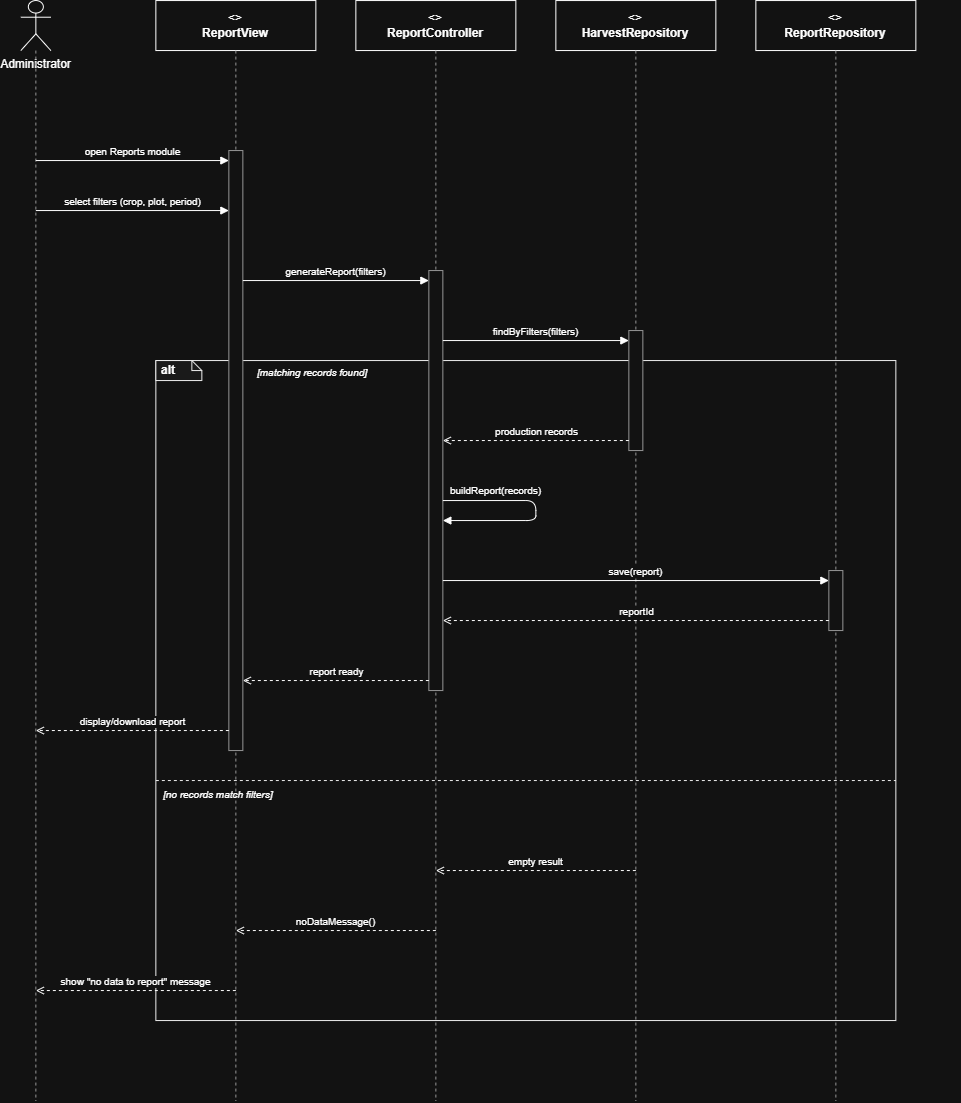

The diagram above was exported from draw.io. Its source (the exported page's mxGraphModel, read from the mxfile embedded in the PNG):
<mxGraphModel dx="1873" dy="1138" grid="1" gridSize="10" guides="1" tooltips="1" connect="1" arrows="1" fold="1" page="1" pageScale="1" pageWidth="1180" pageHeight="1140" math="0" shadow="0">
  <root>
    <mxCell id="0" />
    <mxCell id="1" parent="0" />
    <mxCell id="hdr_admin" parent="1" style="shape=umlActor;verticalLabelPosition=bottom;verticalAlign=top;html=1;outlineConnect=0;" value="Administrator" vertex="1">
      <mxGeometry height="50" width="30" x="85" as="geometry" />
    </mxCell>
    <mxCell id="life_admin" edge="1" parent="1" style="html=1;dashed=1;strokeColor=#666666;endArrow=none;">
      <mxGeometry relative="1" as="geometry">
        <mxPoint x="100" y="50" as="sourcePoint" />
        <mxPoint x="100" y="1100" as="targetPoint" />
      </mxGeometry>
    </mxCell>
    <mxCell id="hdr_view" parent="1" style="rounded=0;whiteSpace=wrap;html=1;fillColor=none;strokeColor=light-dark(#6C8EBF,#FFFFFF);align=center;" value="&lt;&lt;boundary&gt;&gt;&lt;br&gt;&lt;b&gt;ReportView&lt;/b&gt;" vertex="1">
      <mxGeometry height="50" width="160" x="220" as="geometry" />
    </mxCell>
    <mxCell id="life_view" edge="1" parent="1" style="html=1;dashed=1;strokeColor=#666666;endArrow=none;">
      <mxGeometry relative="1" as="geometry">
        <mxPoint x="300" y="50" as="sourcePoint" />
        <mxPoint x="300" y="1100" as="targetPoint" />
      </mxGeometry>
    </mxCell>
    <mxCell id="hdr_ctrl" parent="1" style="rounded=0;whiteSpace=wrap;html=1;fillColor=none;strokeColor=light-dark(#82B366,#FFFFFF);align=center;" value="&lt;&lt;control&gt;&gt;&lt;br&gt;&lt;b&gt;ReportController&lt;/b&gt;" vertex="1">
      <mxGeometry height="50" width="160" x="420" as="geometry" />
    </mxCell>
    <mxCell id="life_ctrl" edge="1" parent="1" style="html=1;dashed=1;strokeColor=#666666;endArrow=none;">
      <mxGeometry relative="1" as="geometry">
        <mxPoint x="500" y="50" as="sourcePoint" />
        <mxPoint x="500" y="1100" as="targetPoint" />
      </mxGeometry>
    </mxCell>
    <mxCell id="hdr_harvrepo" parent="1" style="rounded=0;whiteSpace=wrap;html=1;fillColor=none;strokeColor=light-dark(#D79B00,#FFFFFF);align=center;" value="&lt;&lt;entity&gt;&gt;&lt;br&gt;&lt;b&gt;HarvestRepository&lt;/b&gt;" vertex="1">
      <mxGeometry height="50" width="160" x="620" as="geometry" />
    </mxCell>
    <mxCell id="life_harvrepo" edge="1" parent="1" style="html=1;dashed=1;strokeColor=#666666;endArrow=none;">
      <mxGeometry relative="1" as="geometry">
        <mxPoint x="700" y="50" as="sourcePoint" />
        <mxPoint x="700" y="1100" as="targetPoint" />
      </mxGeometry>
    </mxCell>
    <mxCell id="hdr_reprepo" parent="1" style="rounded=0;whiteSpace=wrap;html=1;fillColor=none;strokeColor=light-dark(#D79B00,#FFFFFF);align=center;" value="&lt;&lt;entity&gt;&gt;&lt;br&gt;&lt;b&gt;ReportRepository&lt;/b&gt;" vertex="1">
      <mxGeometry height="50" width="160" x="820" as="geometry" />
    </mxCell>
    <mxCell id="life_reprepo" edge="1" parent="1" style="html=1;dashed=1;strokeColor=#666666;endArrow=none;">
      <mxGeometry relative="1" as="geometry">
        <mxPoint x="900" y="50" as="sourcePoint" />
        <mxPoint x="900" y="1100" as="targetPoint" />
      </mxGeometry>
    </mxCell>
    <mxCell id="c1" parent="1" style="rounded=0;whiteSpace=wrap;html=1;fillColor=none;strokeColor=#000000;verticalAlign=top;align=left;dashed=0;" vertex="1">
      <mxGeometry height="660" width="740" x="220" y="360" as="geometry" />
    </mxCell>
    <mxCell id="c2" parent="1" style="shape=note;whiteSpace=wrap;html=1;fillColor=#f5f5f5;strokeColor=#000000;fontStyle=1;align=left;spacingLeft=4;size=10;" value="alt" vertex="1">
      <mxGeometry height="20" width="46" x="220" y="360" as="geometry" />
    </mxCell>
    <mxCell id="c3" parent="1" style="text;html=1;align=left;fontStyle=2;fontSize=10;" value="[matching records found]" vertex="1">
      <mxGeometry height="18" width="705" x="320" y="360" as="geometry" />
    </mxCell>
    <mxCell id="c4" edge="1" parent="1" style="html=1;dashed=1;strokeColor=#000000;endArrow=none;">
      <mxGeometry relative="1" as="geometry">
        <mxPoint x="220" y="780" as="sourcePoint" />
        <mxPoint x="960" y="780" as="targetPoint" />
      </mxGeometry>
    </mxCell>
    <mxCell id="c5" parent="1" style="text;html=1;align=left;fontStyle=2;fontSize=10;" value="[no records match filters]" vertex="1">
      <mxGeometry height="18" width="684" x="226" y="782" as="geometry" />
    </mxCell>
    <mxCell id="c6" parent="1" style="rounded=0;whiteSpace=wrap;html=1;fillColor=#ffffff;strokeColor=#666666;" vertex="1">
      <mxGeometry height="600" width="14" x="293" y="150" as="geometry" />
    </mxCell>
    <mxCell id="c7" parent="1" style="rounded=0;whiteSpace=wrap;html=1;fillColor=#ffffff;strokeColor=#666666;" vertex="1">
      <mxGeometry height="420" width="14" x="493" y="270" as="geometry" />
    </mxCell>
    <mxCell id="c8" parent="1" style="rounded=0;whiteSpace=wrap;html=1;fillColor=#ffffff;strokeColor=#666666;" vertex="1">
      <mxGeometry height="120" width="14" x="693" y="330" as="geometry" />
    </mxCell>
    <mxCell id="c9" parent="1" style="rounded=0;whiteSpace=wrap;html=1;fillColor=#ffffff;strokeColor=#666666;" vertex="1">
      <mxGeometry height="60" width="14" x="893" y="570" as="geometry" />
    </mxCell>
    <mxCell id="c10" edge="1" parent="1" style="html=1;endArrow=block;endFill=1;fontSize=10;align=center;verticalAlign=bottom;" value="open Reports module">
      <mxGeometry relative="1" as="geometry">
        <mxPoint x="100" y="160" as="sourcePoint" />
        <mxPoint x="293" y="160" as="targetPoint" />
      </mxGeometry>
    </mxCell>
    <mxCell id="c11" edge="1" parent="1" style="html=1;endArrow=block;endFill=1;fontSize=10;align=center;verticalAlign=bottom;" value="select filters (crop, plot, period)">
      <mxGeometry relative="1" as="geometry">
        <mxPoint x="100" y="210" as="sourcePoint" />
        <mxPoint x="293" y="210" as="targetPoint" />
      </mxGeometry>
    </mxCell>
    <mxCell id="c12" edge="1" parent="1" style="html=1;endArrow=block;endFill=1;fontSize=10;align=center;verticalAlign=bottom;" value="generateReport(filters)">
      <mxGeometry relative="1" as="geometry">
        <mxPoint x="307" y="280" as="sourcePoint" />
        <mxPoint x="493" y="280" as="targetPoint" />
      </mxGeometry>
    </mxCell>
    <mxCell id="c13" edge="1" parent="1" style="html=1;endArrow=block;endFill=1;fontSize=10;align=center;verticalAlign=bottom;" value="findByFilters(filters)">
      <mxGeometry relative="1" as="geometry">
        <mxPoint x="507" y="340" as="sourcePoint" />
        <mxPoint x="693" y="340" as="targetPoint" />
      </mxGeometry>
    </mxCell>
    <mxCell id="c14" edge="1" parent="1" style="html=1;endArrow=open;endFill=0;dashed=1;fontSize=10;align=center;verticalAlign=bottom;" value="production records">
      <mxGeometry relative="1" as="geometry">
        <mxPoint x="693" y="440" as="sourcePoint" />
        <mxPoint x="507" y="440" as="targetPoint" />
      </mxGeometry>
    </mxCell>
    <mxCell id="c15" edge="1" parent="1" style="html=1;endArrow=block;endFill=1;fontSize=10;rounded=1;" value="buildReport(records)">
      <mxGeometry relative="1" x="-0.4854" y="10" as="geometry">
        <mxPoint as="offset" />
        <Array as="points">
          <mxPoint x="600" y="500" />
          <mxPoint x="600" y="520" />
        </Array>
        <mxPoint x="507" y="500" as="sourcePoint" />
        <mxPoint x="507" y="520" as="targetPoint" />
      </mxGeometry>
    </mxCell>
    <mxCell id="c16" edge="1" parent="1" style="html=1;endArrow=block;endFill=1;fontSize=10;align=center;verticalAlign=bottom;" value="save(report)">
      <mxGeometry relative="1" as="geometry">
        <mxPoint x="507" y="580" as="sourcePoint" />
        <mxPoint x="893" y="580" as="targetPoint" />
      </mxGeometry>
    </mxCell>
    <mxCell id="c17" edge="1" parent="1" style="html=1;endArrow=open;endFill=0;dashed=1;fontSize=10;align=center;verticalAlign=bottom;" value="reportId">
      <mxGeometry relative="1" as="geometry">
        <mxPoint x="893" y="620" as="sourcePoint" />
        <mxPoint x="507" y="620" as="targetPoint" />
      </mxGeometry>
    </mxCell>
    <mxCell id="c18" edge="1" parent="1" style="html=1;endArrow=open;endFill=0;dashed=1;fontSize=10;align=center;verticalAlign=bottom;" value="report ready">
      <mxGeometry relative="1" as="geometry">
        <mxPoint x="493" y="680" as="sourcePoint" />
        <mxPoint x="307" y="680" as="targetPoint" />
      </mxGeometry>
    </mxCell>
    <mxCell id="c19" edge="1" parent="1" style="html=1;endArrow=open;endFill=0;dashed=1;fontSize=10;align=center;verticalAlign=bottom;" value="display/download report">
      <mxGeometry relative="1" as="geometry">
        <mxPoint x="293" y="730" as="sourcePoint" />
        <mxPoint x="100" y="730" as="targetPoint" />
      </mxGeometry>
    </mxCell>
    <mxCell id="c20" edge="1" parent="1" style="html=1;endArrow=open;endFill=0;dashed=1;fontSize=10;align=center;verticalAlign=bottom;" value="empty result">
      <mxGeometry relative="1" as="geometry">
        <mxPoint x="700" y="870" as="sourcePoint" />
        <mxPoint x="500" y="870" as="targetPoint" />
      </mxGeometry>
    </mxCell>
    <mxCell id="c21" edge="1" parent="1" style="html=1;endArrow=open;endFill=0;dashed=1;fontSize=10;align=center;verticalAlign=bottom;" value="noDataMessage()">
      <mxGeometry relative="1" as="geometry">
        <mxPoint x="500" y="930" as="sourcePoint" />
        <mxPoint x="300" y="930" as="targetPoint" />
      </mxGeometry>
    </mxCell>
    <mxCell id="c22" edge="1" parent="1" style="html=1;endArrow=open;endFill=0;dashed=1;fontSize=10;align=center;verticalAlign=bottom;" value="show &quot;no data to report&quot; message">
      <mxGeometry relative="1" as="geometry">
        <mxPoint x="300" y="990" as="sourcePoint" />
        <mxPoint x="100" y="990" as="targetPoint" />
      </mxGeometry>
    </mxCell>
  </root>
</mxGraphModel>